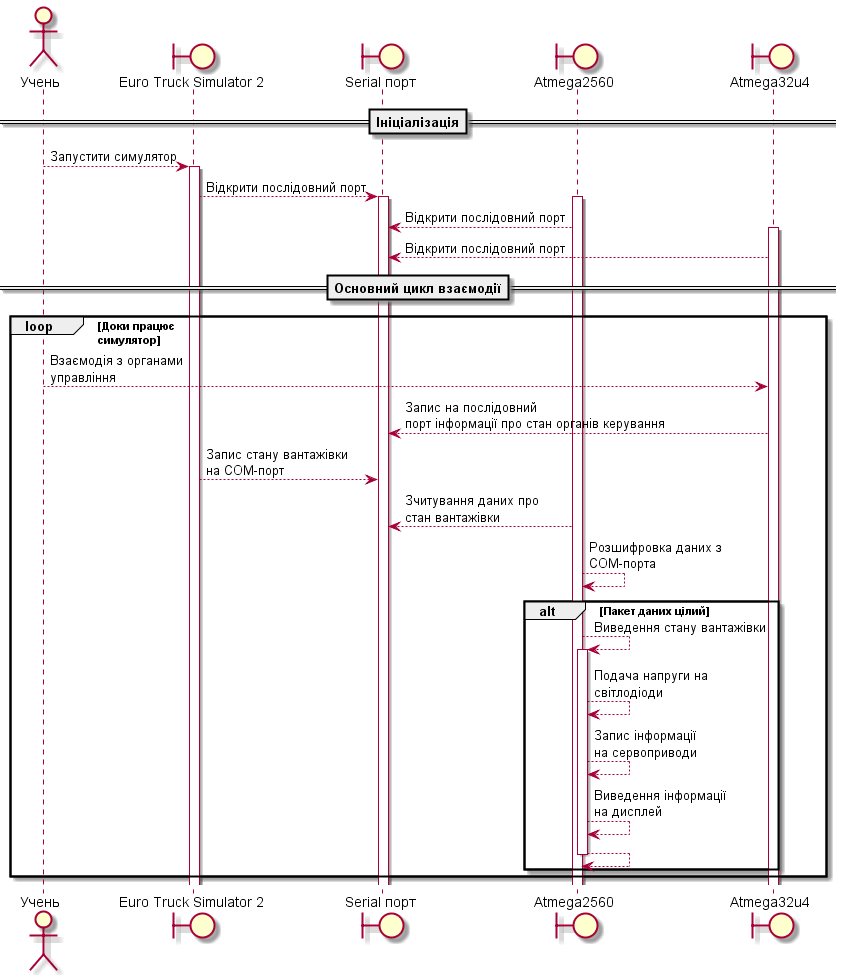

The diagram above was rendered by PlantUML. Its source (embedded in the PNG):
@startuml sequence_diagram

actor Trainee as "Учень"
boundary ETS2 as "Euro Truck Simulator 2"
boundary com as "Serial порт"
boundary Mega as "Atmega2560"
boundary Pro as "Atmega32u4"

==Ініціалізація==
Trainee --> ETS2 ++ : Запустити симулятор

ETS2 --> com ++ : Відкрити послідовний порт

Activate Mega
Mega --> com : Відкрити послідовний порт

Activate Pro
Pro --> com : Відкрити послідовний порт

==Основний цикл взаємодії==
loop Доки працює\nсимулятор
    Trainee --> Pro : Взаємодія з органами\nуправління
    Pro --> com : Запис на послідовний\nпорт інформації про стан органів керування

    ETS2 --> com : Запис стану вантажівки\nна COM-порт

    Mega --> com : Зчитування даних про\nстан вантажівки
    Mega --> Mega : Розшифровка даних з\nCOM-порта

    alt Пакет даних цілий
        Mega --> Mega ++ : Виведення стану вантажівки
        Mega --> Mega : Подача напруги на\nсвітлодіоди
        Mega --> Mega : Запис інформації\nна сервоприводи
        Mega --> Mega : Виведення інформації\nна дисплей
        return
    end  
end

@enduml